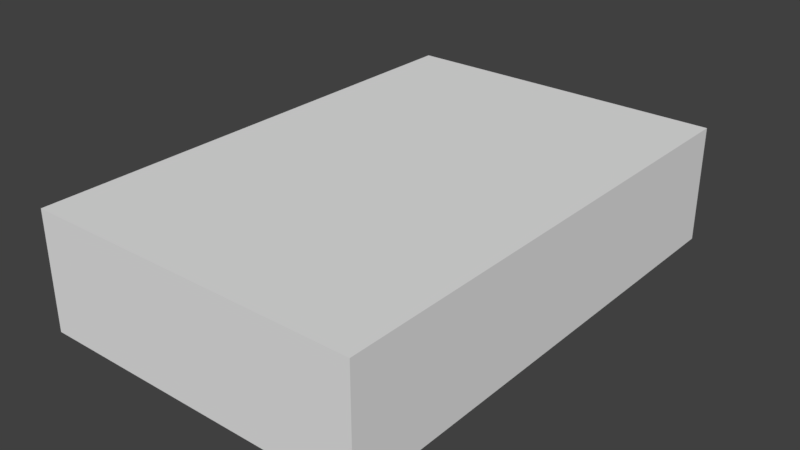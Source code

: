 # Source: red_book.blend  (saved by Blender 2.79.0; exported with 4.5.12 LTS)
import bpy
from mathutils import Matrix  # noqa: F401  (used for matrix-valued properties, if any)

bpy.ops.wm.read_factory_settings(use_empty=True)
scene = bpy.context.scene
scene.name = 'Scene'

# ---- collections
col_collection_1 = bpy.data.collections.new('Collection 1'); scene.collection.children.link(col_collection_1)

# ---- materials (node trees are filled in below, after node groups)
mat_material_001 = bpy.data.materials.new('Material.001')
mat_material_001.alpha_threshold = 0.0
mat_material_001.use_transparent_shadow = False
mat_material_001.roughness = 0.5

# ---- material node trees

# ---- world
world_world = bpy.data.worlds.new('World'); scene.world = world_world
world_world.color = (0.05088, 0.05088, 0.05088)
world_world.use_sun_shadow = False
world_world.sun_shadow_jitter_overblur = 0.0
world_world.cycles.sampling_method = 'MANUAL'

# ---- meshes
me_cube_005 = bpy.data.meshes.new('Cube.005')
me_cube_005.from_pydata([(-1.007, -2.008, -1.007), (-1.007, -2.008, -0.3), (-1.007, 1.007, -1.007), (-1.007, 1.007, -0.3), (1.007, -2.008, -1.007), (1.007, -2.008, -0.3), (1.007, 1.007, -1.007), (1.007, 1.007, -0.3)], [], [(0, 1, 3, 2), (2, 3, 7, 6), (6, 7, 5, 4), (4, 5, 1, 0), (2, 6, 4, 0), (7, 3, 1, 5)])
_uv = me_cube_005.uv_layers.new(name='UVMap')
_uv.uv.foreach_set('vector', [0.8727, 0.834, 0.8727, 0.9949, 0.5096, 0.9949, 0.5096, 0.834, 0.8734, 0.8362, 0.8734, 0.9989, 0.5081, 0.9989, 0.5081, 0.8362, 0.383, 0.0001689, 0.4905, 0.0001053, 0.4905, 0.8194, 0.3829, 0.8194, 0.8741, 0.8365, 0.8741, 1.001, 0.5082, 1.001, 0.5082, 0.8365, -0.0005724, -0.0003375, 0.3657, -0.0003375, 0.3657, 0.8182, -0.0005724, 0.8182, 0.8745, 0.821, 0.5088, 0.821, 0.5088, -0.002441, 0.8745, -0.002441])
me_cube_005.materials.append(mat_material_001)
me_cube_005.use_remesh_preserve_volume = False
me_cube_005.use_remesh_preserve_attributes = False
me_cube_005.use_mirror_vertex_groups = False
me_cube_005.update()

# ---- objects
ob_cube = bpy.data.objects.new('Cube', me_cube_005)

# ---- transforms, parenting, visibility, modifiers, constraints
ob_cube.location = (0.0, 0.0, 1.0)
ob_cube.lineart.crease_threshold = 0.0

# ---- collection membership
col_collection_1.objects.link(ob_cube)

# ---- scene / render settings (as saved in the file)
scene.frame_start = 1; scene.frame_end = 250; scene.frame_set(0)
scene.render.engine = 'BLENDER_EEVEE_NEXT'
scene.render.resolution_percentage = 50
scene.render.dither_intensity = 0.0
scene.cycles.use_denoising = False
scene.cycles.samples = 128
scene.cycles.sampling_pattern = 'TABULATED_SOBOL'
scene.cycles.use_adaptive_sampling = False
scene.cycles.use_light_tree = False
scene.cycles.blur_glossy = 0.0
scene.cycles.sample_clamp_indirect = 0.0
scene.view_settings.view_transform = 'Standard'
bpy.context.view_layer.update()

# ---- added for rendering (the .blend has no active camera and no usable light): camera, sun
cam_auto = bpy.data.cameras.new('AutoCamera')
cam_auto.lens = 50.0
cam_auto.sensor_width = 36.0
cam_auto.clip_end = 1000.0
ob_auto_camera = bpy.data.objects.new('AutoCamera', cam_auto)
scene.collection.objects.link(ob_auto_camera)
ob_auto_camera.location = (3.41761, -4.6014, 3.08055)
ob_auto_camera.rotation_euler = (1.09748, -7.21219e-08, 0.694738)
scene.camera = ob_auto_camera
light_auto_sun = bpy.data.lights.new('AutoSun', 'SUN')
light_auto_sun.energy = 3.0
light_auto_sun.angle = 0.0523599
ob_auto_sun = bpy.data.objects.new('AutoSun', light_auto_sun)
scene.collection.objects.link(ob_auto_sun)
ob_auto_sun.rotation_euler = (0.872665, 0.174533, 0.523599)
bpy.context.view_layer.update()
